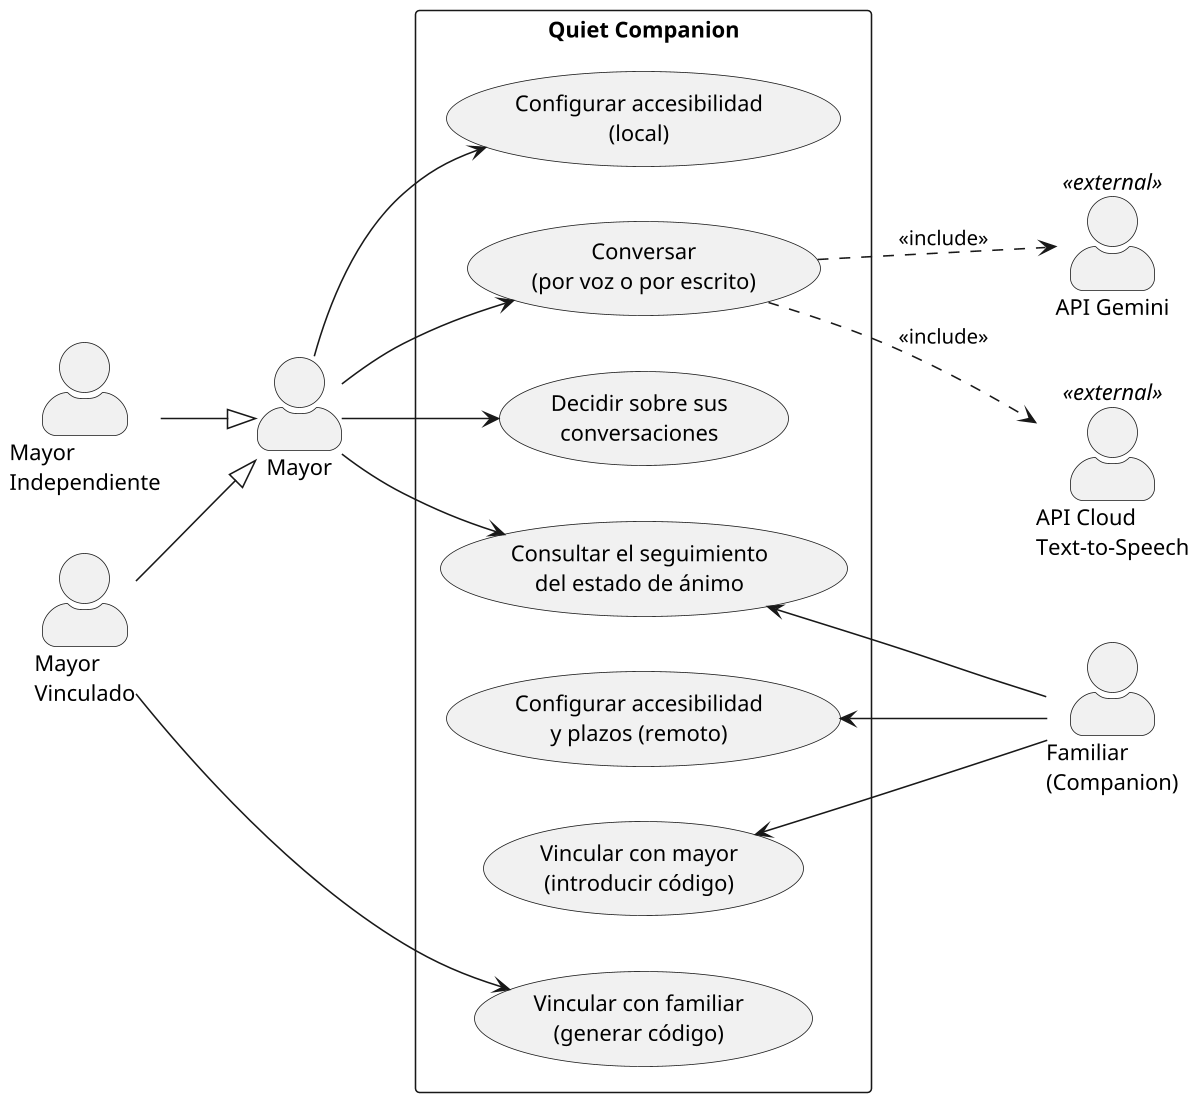

The diagram above was rendered by PlantUML. Its source (embedded in the PNG):
@startuml diagrama_actores
' Jerarquía de actores, figura fig:actores del capítulo 4.
' Regenerar: java -jar plantuml.jar diagrama_actores.puml
left to right direction
skinparam actorStyle awesome
skinparam dpi 150

actor "Mayor\nIndependiente" as MI
actor "Mayor\nVinculado" as MV
actor "Mayor" as M
actor "Familiar\n(Companion)" as FA
actor "API Gemini" as GEM <<external>>
actor "API Cloud\nText-to-Speech" as TTS <<external>>

MI --|> M
MV --|> M

rectangle "Quiet Companion" {
  usecase "Configurar accesibilidad\n(local)" as ACC_LOCAL
  usecase "Conversar\n(por voz o por escrito)" as CHAT
  usecase "Decidir sobre sus\nconversaciones" as CONSENT
  usecase "Consultar el seguimiento\ndel estado de ánimo" as WELL
  usecase "Configurar accesibilidad\ny plazos (remoto)" as ACC_REMOTE
  usecase "Vincular con mayor\n(introducir código)" as LINK
  usecase "Vincular con familiar\n(generar código)" as GEN
}

' La accesibilidad local la tiene todo mayor, no solo el independiente.
M --> ACC_LOCAL
M --> CHAT
M --> CONSENT
M --> WELL
MV --> GEN

CHAT ..> GEM : <<include>>
CHAT ..> TTS : <<include>>

WELL <-- FA
ACC_REMOTE <-- FA
LINK <-- FA
@enduml